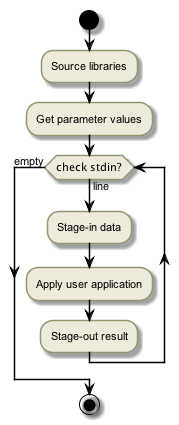

The diagram above was rendered by PlantUML. Its source (embedded in the PNG):
@startuml


skinparam backgroundColor #FFFFFF


skinparam sequence {

        ActorBorderColor #000000
   
        ArrowColor #919871 
        ArrowFontSize 8
        ArrowFontStyle plain
        ArrowFontName Arial
        
        LifeLineBorderColor #919871
        LifeLineBackgroundColor #EEEBDC

        ParticipantBorderColor #919871
        ParticipantBackgroundColor #EEEBDC
        ParticipantFontName Arial
        ParticipantFontSize 10
        ParticipantFontColor #000000

        ActorBackgroundColor #EEEBDC
        ActorFontColor #000000
        ActorFontSize 10
        ActorFontName Arial
         
}

skinparam class {

	ArrowFontColor #000000
	ArrowFontSize 10
	ArrowFontStyle plain
	ArrowFontName Arial
	
	AttributeFontColor #000000
	AttributeFontSize 10
	AttributeIconSize 11
	AttributeFontStyle plain
	AttributeFontName Arial

	FontColor #000000
	FontSize 11
	FontStyle plain
	FontName Arial

	StereotypeFontColor #000000
	StereotypeFontSize 10
	StereotypeFontStyle plain
	StereotypeFontName Arial

	BackgroundColor #EEEBDC
 	ArrowColor #919871
 	BorderColor #919871
 	
 }
 
skinparam component {
 
	FontSize 11 
 	BackgroundColor #EEEBDC
 	InterfaceBackgroundColor white
	InterfaceBorderColor black
 	BorderColor #919871
	ArrowColor black
 	ArrowFontColor #777777
 	FontName Arial
 	ArrowFontName Arial
	
	

}

skinparam package {
	FontColor black
	FontSize 11
	FontStyle plain
	FontName Arial
}

skinparam state {
	BackgroundColor #EEEBDC
	BorderColor #919871
	ArrowColor  black
	

	FontColor black
	FontSize 11
	FontStyle plain
	FontName Arial

	ArrowFontColor black
	ArrowFontSize 11
	ArrowFontStyle plain
	ArrowFontName Arial
	AttributeFontColor black
	AttributeFontSize 11
	AttributeFontStyle plain
	AttributeFontName Arial
	
}

skinparam activity {
	
	ArrowColor black
	BackgroundColor #EEEBDC
	BorderColor #919871
	StartColor black
	EndColor black
	BarColor #919871
	
	FontColor black
	FontSize 11
	FontStyle plain
	FontName Arial

	ArrowFontColor black
	ArrowFontSize 11
	ArrowFontStyle plain
	ArrowFontName Arial

}

skinparam usecase {
	
	BackgroundColor #EEEBDC
 	InterfaceBackgroundColor white
	InterfaceBorderColor black
 	BorderColor #919871
	ArrowColor black
	ActorBorderColor #919871
	ActorFontName Courier

}

skinparam backgroundColor #FFFFFF
skinparam componentStyle uml2

start

:Source libraries;

:Get parameter values;

while (check stdin?) is (line)
  :Stage-in data;
  :Apply user application;
  :Stage-out result;
endwhile (empty)

stop

@enduml